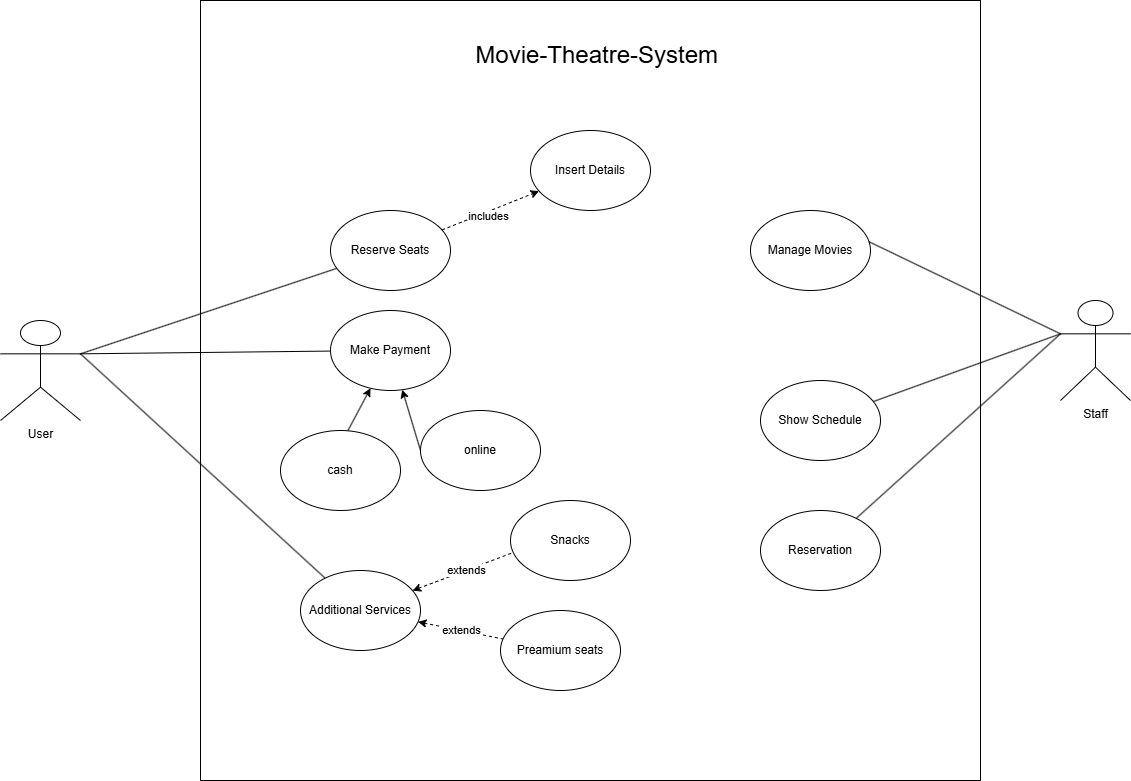

The diagram above was exported from draw.io. Its source (the exported page's mxGraphModel, read from the mxfile embedded in the PNG):
<mxGraphModel dx="870" dy="1670" grid="1" gridSize="10" guides="1" tooltips="1" connect="1" arrows="1" fold="1" page="1" pageScale="1" pageWidth="850" pageHeight="1100" math="0" shadow="0">
  <root>
    <mxCell id="0" />
    <mxCell id="1" parent="0" />
    <mxCell id="9tgv34jXofS86stuYQyu-111" connectable="0" parent="1" style="group" value="" vertex="1">
      <mxGeometry height="780" width="1130" y="-220" as="geometry" />
    </mxCell>
    <mxCell id="9tgv34jXofS86stuYQyu-43" parent="9tgv34jXofS86stuYQyu-111" style="whiteSpace=wrap;html=1;aspect=fixed;" value="" vertex="1">
      <mxGeometry height="780" width="780" x="200" as="geometry" />
    </mxCell>
    <mxCell id="9tgv34jXofS86stuYQyu-44" parent="9tgv34jXofS86stuYQyu-111" style="shape=umlActor;verticalLabelPosition=bottom;verticalAlign=top;html=1;outlineConnect=0;" value="User" vertex="1">
      <mxGeometry height="100" width="80" y="320" as="geometry" />
    </mxCell>
    <mxCell id="9tgv34jXofS86stuYQyu-45" parent="9tgv34jXofS86stuYQyu-111" style="shape=umlActor;verticalLabelPosition=bottom;verticalAlign=top;html=1;outlineConnect=0;" value="Staff" vertex="1">
      <mxGeometry height="100" width="70" x="1060" y="300" as="geometry" />
    </mxCell>
    <mxCell id="9tgv34jXofS86stuYQyu-99" edge="1" parent="9tgv34jXofS86stuYQyu-111" source="9tgv34jXofS86stuYQyu-83" style="rounded=0;orthogonalLoop=1;jettySize=auto;html=1;dashed=1;" target="9tgv34jXofS86stuYQyu-84">
      <mxGeometry relative="1" as="geometry" />
    </mxCell>
    <mxCell id="9tgv34jXofS86stuYQyu-106" connectable="0" parent="9tgv34jXofS86stuYQyu-99" style="edgeLabel;html=1;align=center;verticalAlign=middle;resizable=0;points=[];" value="includes" vertex="1">
      <mxGeometry relative="1" x="-0.0625" y="-5" as="geometry">
        <mxPoint x="-1" as="offset" />
      </mxGeometry>
    </mxCell>
    <mxCell id="9tgv34jXofS86stuYQyu-83" parent="9tgv34jXofS86stuYQyu-111" style="ellipse;whiteSpace=wrap;html=1;" value="Reserve Seats" vertex="1">
      <mxGeometry height="80" width="120" x="330" y="210" as="geometry" />
    </mxCell>
    <mxCell id="9tgv34jXofS86stuYQyu-84" parent="9tgv34jXofS86stuYQyu-111" style="ellipse;whiteSpace=wrap;html=1;" value="Insert Details" vertex="1">
      <mxGeometry height="80" width="120" x="530" y="130" as="geometry" />
    </mxCell>
    <mxCell id="9tgv34jXofS86stuYQyu-97" edge="1" parent="9tgv34jXofS86stuYQyu-111" source="9tgv34jXofS86stuYQyu-85" style="rounded=0;orthogonalLoop=1;jettySize=auto;html=1;entryX=1;entryY=0.3333333333333333;entryDx=0;entryDy=0;entryPerimeter=0;endArrow=none;endFill=0;" target="9tgv34jXofS86stuYQyu-44">
      <mxGeometry relative="1" as="geometry" />
    </mxCell>
    <mxCell id="9tgv34jXofS86stuYQyu-113" edge="1" parent="9tgv34jXofS86stuYQyu-111" source="9tgv34jXofS86stuYQyu-85" style="rounded=0;orthogonalLoop=1;jettySize=auto;html=1;entryX=0;entryY=0.5;entryDx=0;entryDy=0;endArrow=none;endFill=0;startArrow=classic;startFill=1;" target="9tgv34jXofS86stuYQyu-109">
      <mxGeometry relative="1" as="geometry" />
    </mxCell>
    <mxCell id="9tgv34jXofS86stuYQyu-114" edge="1" parent="9tgv34jXofS86stuYQyu-111" source="9tgv34jXofS86stuYQyu-85" style="rounded=0;orthogonalLoop=1;jettySize=auto;html=1;entryX=0.549;entryY=0.038;entryDx=0;entryDy=0;entryPerimeter=0;endArrow=none;endFill=0;startArrow=classic;startFill=1;" target="9tgv34jXofS86stuYQyu-110">
      <mxGeometry relative="1" as="geometry" />
    </mxCell>
    <mxCell id="9tgv34jXofS86stuYQyu-85" parent="9tgv34jXofS86stuYQyu-111" style="ellipse;whiteSpace=wrap;html=1;" value="Make Payment" vertex="1">
      <mxGeometry height="80" width="120" x="330" y="310" as="geometry" />
    </mxCell>
    <mxCell id="9tgv34jXofS86stuYQyu-98" edge="1" parent="9tgv34jXofS86stuYQyu-111" source="9tgv34jXofS86stuYQyu-86" style="rounded=0;orthogonalLoop=1;jettySize=auto;html=1;endArrow=none;endFill=0;entryX=1;entryY=0.3333333333333333;entryDx=0;entryDy=0;entryPerimeter=0;" target="9tgv34jXofS86stuYQyu-44">
      <mxGeometry relative="1" as="geometry">
        <mxPoint x="80" y="340" as="targetPoint" />
      </mxGeometry>
    </mxCell>
    <mxCell id="9tgv34jXofS86stuYQyu-102" edge="1" parent="9tgv34jXofS86stuYQyu-111" source="9tgv34jXofS86stuYQyu-86" style="rounded=0;orthogonalLoop=1;jettySize=auto;html=1;dashed=1;startArrow=classic;startFill=1;endArrow=none;endFill=0;" target="9tgv34jXofS86stuYQyu-88">
      <mxGeometry relative="1" as="geometry" />
    </mxCell>
    <mxCell id="9tgv34jXofS86stuYQyu-108" connectable="0" parent="9tgv34jXofS86stuYQyu-102" style="edgeLabel;html=1;align=center;verticalAlign=middle;resizable=0;points=[];" value="extends" vertex="1">
      <mxGeometry relative="1" x="0.0147" y="1" as="geometry">
        <mxPoint as="offset" />
      </mxGeometry>
    </mxCell>
    <mxCell id="9tgv34jXofS86stuYQyu-86" parent="9tgv34jXofS86stuYQyu-111" style="ellipse;whiteSpace=wrap;html=1;" value="Additional Services" vertex="1">
      <mxGeometry height="80" width="120" x="300" y="570" as="geometry" />
    </mxCell>
    <mxCell id="9tgv34jXofS86stuYQyu-87" parent="9tgv34jXofS86stuYQyu-111" style="ellipse;whiteSpace=wrap;html=1;" value="Snacks" vertex="1">
      <mxGeometry height="80" width="120" x="510" y="500" as="geometry" />
    </mxCell>
    <mxCell id="9tgv34jXofS86stuYQyu-88" parent="9tgv34jXofS86stuYQyu-111" style="ellipse;whiteSpace=wrap;html=1;" value="Preamium seats" vertex="1">
      <mxGeometry height="80" width="120" x="500" y="610" as="geometry" />
    </mxCell>
    <mxCell id="9tgv34jXofS86stuYQyu-89" parent="9tgv34jXofS86stuYQyu-111" style="text;html=1;whiteSpace=wrap;strokeColor=none;fillColor=none;align=center;verticalAlign=middle;rounded=0;" value="&lt;font style=&quot;font-size: 24px;&quot;&gt;Movie-Theatre-System&amp;nbsp;&lt;/font&gt;" vertex="1">
      <mxGeometry height="30" width="280" x="460" y="40" as="geometry" />
    </mxCell>
    <mxCell id="9tgv34jXofS86stuYQyu-92" parent="9tgv34jXofS86stuYQyu-111" style="ellipse;whiteSpace=wrap;html=1;" value="Manage Movies" vertex="1">
      <mxGeometry height="80" width="120" x="750" y="210" as="geometry" />
    </mxCell>
    <mxCell id="9tgv34jXofS86stuYQyu-93" parent="9tgv34jXofS86stuYQyu-111" style="ellipse;whiteSpace=wrap;html=1;" value="Show Schedule" vertex="1">
      <mxGeometry height="80" width="120" x="760" y="380" as="geometry" />
    </mxCell>
    <mxCell id="9tgv34jXofS86stuYQyu-94" parent="9tgv34jXofS86stuYQyu-111" style="ellipse;whiteSpace=wrap;html=1;" value="Reservation" vertex="1">
      <mxGeometry height="80" width="120" x="760" y="510" as="geometry" />
    </mxCell>
    <mxCell id="9tgv34jXofS86stuYQyu-96" edge="1" parent="9tgv34jXofS86stuYQyu-111" source="9tgv34jXofS86stuYQyu-83" style="rounded=0;orthogonalLoop=1;jettySize=auto;html=1;entryX=1;entryY=0.3333333333333333;entryDx=0;entryDy=0;entryPerimeter=0;endArrow=none;endFill=0;" target="9tgv34jXofS86stuYQyu-44">
      <mxGeometry relative="1" as="geometry" />
    </mxCell>
    <mxCell id="9tgv34jXofS86stuYQyu-101" edge="1" parent="9tgv34jXofS86stuYQyu-111" source="9tgv34jXofS86stuYQyu-86" style="rounded=0;orthogonalLoop=1;jettySize=auto;html=1;entryX=0.023;entryY=0.65;entryDx=0;entryDy=0;entryPerimeter=0;dashed=1;startArrow=classic;startFill=1;endArrow=none;endFill=0;" target="9tgv34jXofS86stuYQyu-87">
      <mxGeometry relative="1" as="geometry" />
    </mxCell>
    <mxCell id="9tgv34jXofS86stuYQyu-107" connectable="0" parent="9tgv34jXofS86stuYQyu-101" style="edgeLabel;html=1;align=center;verticalAlign=middle;resizable=0;points=[];" value="extends" vertex="1">
      <mxGeometry relative="1" x="0.0506" as="geometry">
        <mxPoint as="offset" />
      </mxGeometry>
    </mxCell>
    <mxCell id="9tgv34jXofS86stuYQyu-103" edge="1" parent="9tgv34jXofS86stuYQyu-111" source="9tgv34jXofS86stuYQyu-45" style="rounded=0;orthogonalLoop=1;jettySize=auto;html=1;entryX=0.987;entryY=0.39;entryDx=0;entryDy=0;entryPerimeter=0;exitX=0;exitY=0.3333333333333333;exitDx=0;exitDy=0;exitPerimeter=0;endArrow=none;endFill=0;" target="9tgv34jXofS86stuYQyu-92">
      <mxGeometry relative="1" as="geometry" />
    </mxCell>
    <mxCell id="9tgv34jXofS86stuYQyu-104" edge="1" parent="9tgv34jXofS86stuYQyu-111" source="9tgv34jXofS86stuYQyu-93" style="rounded=0;orthogonalLoop=1;jettySize=auto;html=1;entryX=0;entryY=0.3333333333333333;entryDx=0;entryDy=0;entryPerimeter=0;endArrow=none;endFill=0;" target="9tgv34jXofS86stuYQyu-45">
      <mxGeometry relative="1" as="geometry" />
    </mxCell>
    <mxCell id="9tgv34jXofS86stuYQyu-105" edge="1" parent="9tgv34jXofS86stuYQyu-111" source="9tgv34jXofS86stuYQyu-94" style="rounded=0;orthogonalLoop=1;jettySize=auto;html=1;entryX=0;entryY=0.3333333333333333;entryDx=0;entryDy=0;entryPerimeter=0;endArrow=none;endFill=0;" target="9tgv34jXofS86stuYQyu-45">
      <mxGeometry relative="1" as="geometry" />
    </mxCell>
    <mxCell id="9tgv34jXofS86stuYQyu-109" parent="9tgv34jXofS86stuYQyu-111" style="ellipse;whiteSpace=wrap;html=1;" value="online" vertex="1">
      <mxGeometry height="80" width="120" x="420" y="410" as="geometry" />
    </mxCell>
    <mxCell id="9tgv34jXofS86stuYQyu-110" parent="9tgv34jXofS86stuYQyu-111" style="ellipse;whiteSpace=wrap;html=1;" value="cash" vertex="1">
      <mxGeometry height="80" width="120" x="280" y="430" as="geometry" />
    </mxCell>
  </root>
</mxGraphModel>